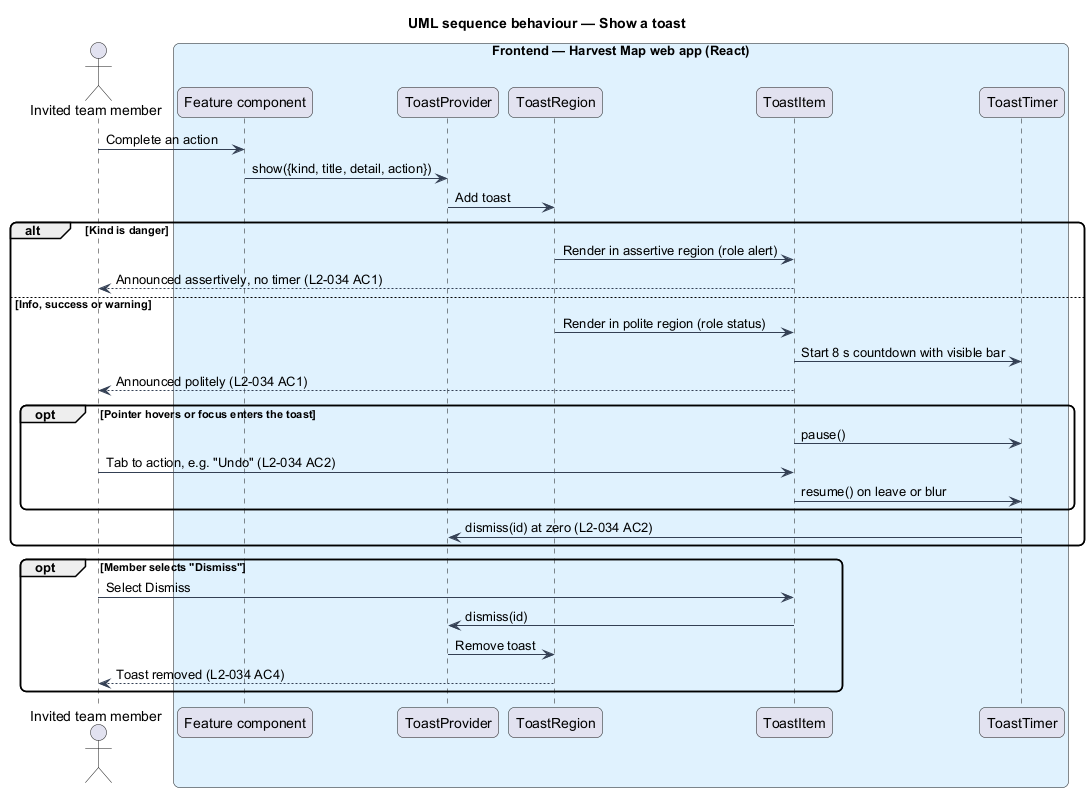

The diagram above was rendered by PlantUML. Its source (embedded in the PNG):
@startuml
title UML sequence behaviour — Show a toast
skinparam backgroundColor #FFFFFF
skinparam shadowing false
skinparam roundcorner 12
skinparam defaultFontName Arial
skinparam ArrowColor #344054
actor "Invited team member" as actor
box "Frontend — Harvest Map web app (React)" #E0F2FE
  participant "Feature component" as feature
  participant "ToastProvider" as provider
  participant "ToastRegion" as region
  participant "ToastItem" as item
  participant "ToastTimer" as timer
end box
actor -> feature : Complete an action
feature -> provider : show({kind, title, detail, action})
provider -> region : Add toast
alt Kind is danger
  region -> item : Render in assertive region (role alert)
  item --> actor : Announced assertively, no timer (L2-034 AC1)
else Info, success or warning
  region -> item : Render in polite region (role status)
  item -> timer : Start 8 s countdown with visible bar
  item --> actor : Announced politely (L2-034 AC1)
  opt Pointer hovers or focus enters the toast
    item -> timer : pause()
    actor -> item : Tab to action, e.g. "Undo" (L2-034 AC2)
    item -> timer : resume() on leave or blur
  end
  timer -> provider : dismiss(id) at zero (L2-034 AC2)
end
opt Member selects "Dismiss"
  actor -> item : Select Dismiss
  item -> provider : dismiss(id)
  provider -> region : Remove toast
  region --> actor : Toast removed (L2-034 AC4)
end
@enduml